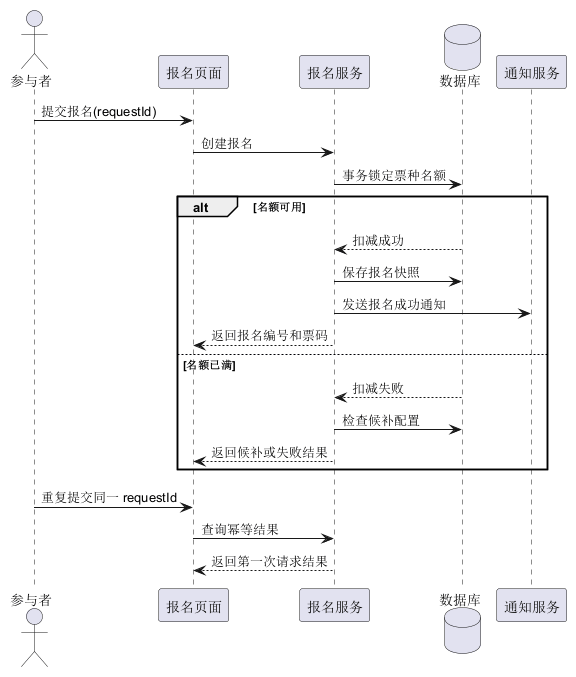

The diagram above was rendered by PlantUML. Its source (embedded in the PNG):
@startuml
actor 参与者
participant "报名页面" as UI
participant "报名服务" as S
database "数据库" as DB
participant "通知服务" as N
参与者 -> UI: 提交报名(requestId)
UI -> S: 创建报名
S -> DB: 事务锁定票种名额
alt 名额可用
  DB --> S: 扣减成功
  S -> DB: 保存报名快照
  S -> N: 发送报名成功通知
  S --> UI: 返回报名编号和票码
else 名额已满
  DB --> S: 扣减失败
  S -> DB: 检查候补配置
  S --> UI: 返回候补或失败结果
end
参与者 -> UI: 重复提交同一 requestId
UI -> S: 查询幂等结果
S --> UI: 返回第一次请求结果
@enduml